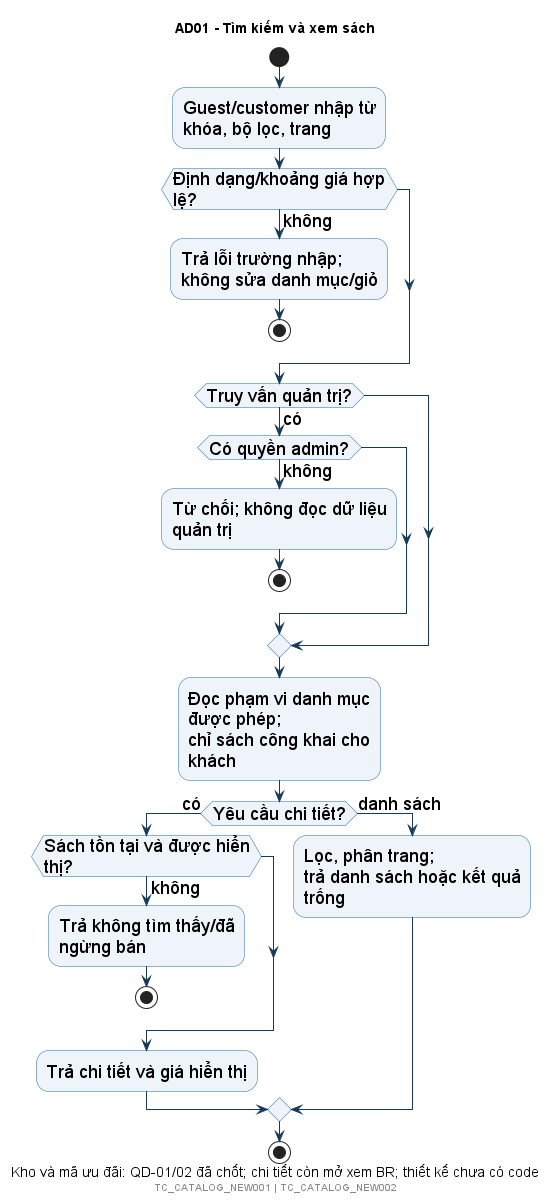

The diagram above was rendered by PlantUML. Its source (embedded in the PNG):
@startuml
!include style.iuml
title AD01 - Tìm kiếm và xem sách
caption Kho và mã ưu đãi: QD-01/02 đã chốt; chi tiết còn mở xem BR; thiết kế chưa có code
start
:Guest/customer nhập từ khóa, bộ lọc, trang;
if (Định dạng/khoảng giá hợp lệ?) then (không)
 :Trả lỗi trường nhập;\nkhông sửa danh mục/giỏ;
 stop
endif
if (Truy vấn quản trị?) then (có)
 if (Có quyền admin?) then (không)
  :Từ chối; không đọc dữ liệu quản trị;
  stop
 endif
endif
:Đọc phạm vi danh mục được phép;\nchỉ sách công khai cho khách;
if (Yêu cầu chi tiết?) then (có)
 if (Sách tồn tại và được hiển thị?) then (không)
  :Trả không tìm thấy/đã ngừng bán;
  stop
 endif
 :Trả chi tiết và giá hiển thị;
else (danh sách)
 :Lọc, phân trang;\ntrả danh sách hoặc kết quả trống;
endif
stop
footer TC_CATALOG_NEW001 | TC_CATALOG_NEW002
@enduml